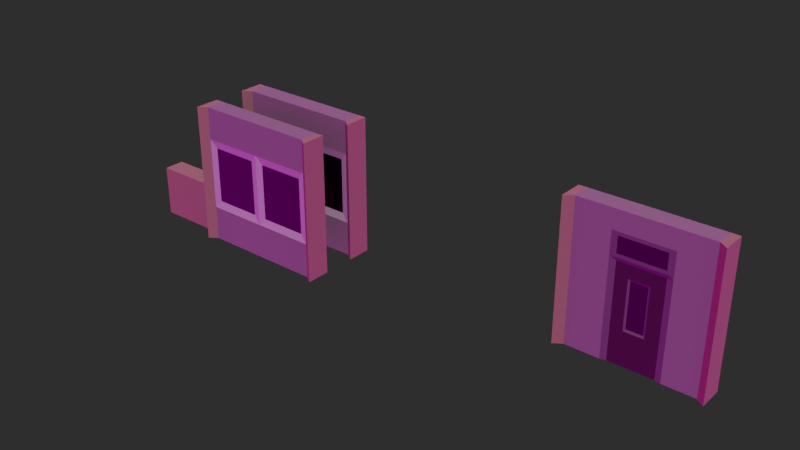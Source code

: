 # Source: ApartmentComplex.blend  (saved by Blender 3.2.14; exported with 4.5.12 LTS)
import bpy
from mathutils import Matrix  # noqa: F401  (used for matrix-valued properties, if any)

bpy.ops.wm.read_factory_settings(use_empty=True)
scene = bpy.context.scene
scene.name = 'Scene'

# ---- collections
col_modules = bpy.data.collections.new('modules'); scene.collection.children.link(col_modules)
col_ground_floor = bpy.data.collections.new('ground_floor'); col_modules.children.link(col_ground_floor)
col_ground_floor_walls = bpy.data.collections.new('ground_floor_walls'); col_ground_floor.children.link(col_ground_floor_walls)
col_middle_floor = bpy.data.collections.new('middle_floor'); col_modules.children.link(col_middle_floor)
col_middle_floor_walls = bpy.data.collections.new('middle_floor_walls'); col_middle_floor.children.link(col_middle_floor_walls)
col_top_trim = bpy.data.collections.new('top_trim'); col_modules.children.link(col_top_trim)
col_trim = bpy.data.collections.new('trim'); col_top_trim.children.link(col_trim)

# ---- materials (node trees are filled in below, after node groups)
mat_proxy_mat_stone_002 = bpy.data.materials.new('proxy_mat_stone.002')
mat_glass_002 = bpy.data.materials.new('Glass.002')
mat_frame_002 = bpy.data.materials.new('frame.002')
mat_proxy_mat_yellow_001 = bpy.data.materials.new('proxy_mat_yellow.001')
mat_proxy_mat_stone_003 = bpy.data.materials.new('proxy_mat_stone.003')
mat_glass_003 = bpy.data.materials.new('Glass.003')
mat_frame_003 = bpy.data.materials.new('frame.003')
mat_proxy_mat_yellow_002 = bpy.data.materials.new('proxy_mat_yellow.002')
mat_door = bpy.data.materials.new('Door')
mat_proxy_mat_stone = bpy.data.materials.new('proxy_mat_stone')
mat_glass = bpy.data.materials.new('Glass')
mat_frame = bpy.data.materials.new('frame')
mat_proxy_mat_yellow = bpy.data.materials.new('proxy_mat_yellow')

# ---- node groups
ng_auto_smooth = bpy.data.node_groups.new('Auto Smooth', 'GeometryNodeTree')
_s = ng_auto_smooth.interface.new_socket(name='Geometry', in_out='OUTPUT', socket_type='NodeSocketGeometry')
_s = ng_auto_smooth.interface.new_socket(name='Geometry', in_out='INPUT', socket_type='NodeSocketGeometry')
_s = ng_auto_smooth.interface.new_socket(name='Angle', in_out='INPUT', socket_type='NodeSocketFloat')
_s.subtype = 'ANGLE'
_s.min_value = 0.0
_s.max_value = 3.142
ng_auto_smooth.is_modifier = True
_N = ng_auto_smooth.nodes; _L = ng_auto_smooth.links
n0 = _N.new('NodeGroupOutput'); n0.name = 'Group Output'; n0.location = (480, -100)
n1 = _N.new('NodeGroupInput'); n1.name = 'Group Input'; n1.location = (-420, -300)
n2 = _N.new('NodeGroupInput'); n2.name = 'Group Input.001'; n2.location = (-60, -100)
n3 = _N.new('GeometryNodeSetShadeSmooth'); n3.name = 'Set Shade Smooth'; n3.location = (120, -100)
n3.domain = 'EDGE'
n4 = _N.new('GeometryNodeSetShadeSmooth'); n4.name = 'Set Shade Smooth.001'; n4.location = (300, -100)
n5 = _N.new('GeometryNodeInputMeshEdgeAngle'); n5.name = 'Edge Angle'; n5.location = (-420, -220)
n6 = _N.new('GeometryNodeInputEdgeSmooth'); n6.name = 'Is Edge Smooth'; n6.location = (-60, -160)
n7 = _N.new('GeometryNodeInputShadeSmooth'); n7.name = 'Is Face Smooth'; n7.location = (-240, -340)
n8 = _N.new('FunctionNodeBooleanMath'); n8.name = 'Boolean Math'; n8.location = (-60, -220)
n9 = _N.new('FunctionNodeCompare'); n9.name = 'Compare'; n9.location = (-240, -180)
n9.operation = 'LESS_EQUAL'
_L.new(n5.outputs[0], n9.inputs[0])
_L.new(n4.outputs[0], n0.inputs[0])
_L.new(n1.outputs[1], n9.inputs[1])
_L.new(n9.outputs[0], n8.inputs[0])
_L.new(n7.outputs[0], n8.inputs[1])
_L.new(n2.outputs[0], n3.inputs[0])
_L.new(n6.outputs[0], n3.inputs[1])
_L.new(n3.outputs[0], n4.inputs[0])
_L.new(n8.outputs[0], n3.inputs[2])
n0.is_active_output = True

# ---- material node trees
mat_proxy_mat_stone_002.use_nodes = True; mat_proxy_mat_stone_002.node_tree.nodes.clear()
_N = mat_proxy_mat_stone_002.node_tree.nodes; _L = mat_proxy_mat_stone_002.node_tree.links
n0 = _N.new('ShaderNodeBsdfPrincipled'); n0.name = 'Principled BSDF'; n0.location = (10, 300)
n0.distribution = 'GGX'
n0.subsurface_method = 'RANDOM_WALK_SKIN'
n0.inputs[0].default_value = (0.1065, 0.09869, 0.09869, 1.0)
n0.inputs[2].default_value = 0.8582
n0.inputs[3].default_value = 1.45
n0.inputs[27].default_value = (0.0, 0.0, 0.0, 1.0)
n0.inputs[28].default_value = 1.0
n1 = _N.new('ShaderNodeOutputMaterial'); n1.name = 'Material Output'; n1.location = (300, 300)
_L.new(n0.outputs[0], n1.inputs[0])
n1.is_active_output = True
mat_glass_002.use_nodes = True; mat_glass_002.node_tree.nodes.clear()
_N = mat_glass_002.node_tree.nodes; _L = mat_glass_002.node_tree.links
n0 = _N.new('ShaderNodeBsdfPrincipled'); n0.name = 'Principled BSDF'; n0.location = (10, 300)
n0.distribution = 'GGX'
n0.subsurface_method = 'RANDOM_WALK_SKIN'
n0.inputs[0].default_value = (0.0, 0.0, 0.0, 1.0)
n0.inputs[2].default_value = 0.0
n0.inputs[3].default_value = 1.45
n0.inputs[27].default_value = (0.0, 0.0, 0.0, 1.0)
n0.inputs[28].default_value = 1.0
n1 = _N.new('ShaderNodeOutputMaterial'); n1.name = 'Material Output'; n1.location = (300, 300)
_L.new(n0.outputs[0], n1.inputs[0])
n1.is_active_output = True
mat_frame_002.use_nodes = True; mat_frame_002.node_tree.nodes.clear()
_N = mat_frame_002.node_tree.nodes; _L = mat_frame_002.node_tree.links
n0 = _N.new('ShaderNodeBsdfPrincipled'); n0.name = 'Principled BSDF'; n0.location = (10, 300)
n0.distribution = 'GGX'
n0.subsurface_method = 'RANDOM_WALK_SKIN'
n0.inputs[0].default_value = (0.2529, 0.2529, 0.2529, 1.0)
n0.inputs[3].default_value = 1.45
n0.inputs[27].default_value = (0.0, 0.0, 0.0, 1.0)
n0.inputs[28].default_value = 1.0
n1 = _N.new('ShaderNodeOutputMaterial'); n1.name = 'Material Output'; n1.location = (300, 300)
_L.new(n0.outputs[0], n1.inputs[0])
n1.is_active_output = True
mat_proxy_mat_yellow_001.use_nodes = True; mat_proxy_mat_yellow_001.node_tree.nodes.clear()
_N = mat_proxy_mat_yellow_001.node_tree.nodes; _L = mat_proxy_mat_yellow_001.node_tree.links
n0 = _N.new('ShaderNodeBsdfPrincipled'); n0.name = 'Principled BSDF'; n0.location = (10, 300)
n0.distribution = 'GGX'
n0.subsurface_method = 'RANDOM_WALK_SKIN'
n0.inputs[0].default_value = (0.146, 0.1063, 0.06115, 1.0)
n0.inputs[2].default_value = 0.8582
n0.inputs[3].default_value = 1.45
n0.inputs[27].default_value = (0.0, 0.0, 0.0, 1.0)
n0.inputs[28].default_value = 1.0
n1 = _N.new('ShaderNodeOutputMaterial'); n1.name = 'Material Output'; n1.location = (300, 300)
_L.new(n0.outputs[0], n1.inputs[0])
n1.is_active_output = True
mat_proxy_mat_stone_003.use_nodes = True; mat_proxy_mat_stone_003.node_tree.nodes.clear()
_N = mat_proxy_mat_stone_003.node_tree.nodes; _L = mat_proxy_mat_stone_003.node_tree.links
n0 = _N.new('ShaderNodeBsdfPrincipled'); n0.name = 'Principled BSDF'; n0.location = (10, 300)
n0.distribution = 'GGX'
n0.subsurface_method = 'RANDOM_WALK_SKIN'
n0.inputs[0].default_value = (0.1065, 0.09869, 0.09869, 1.0)
n0.inputs[2].default_value = 0.8582
n0.inputs[3].default_value = 1.45
n0.inputs[27].default_value = (0.0, 0.0, 0.0, 1.0)
n0.inputs[28].default_value = 1.0
n1 = _N.new('ShaderNodeOutputMaterial'); n1.name = 'Material Output'; n1.location = (300, 300)
_L.new(n0.outputs[0], n1.inputs[0])
n1.is_active_output = True
mat_glass_003.use_nodes = True; mat_glass_003.node_tree.nodes.clear()
_N = mat_glass_003.node_tree.nodes; _L = mat_glass_003.node_tree.links
n0 = _N.new('ShaderNodeBsdfPrincipled'); n0.name = 'Principled BSDF'; n0.location = (10, 300)
n0.distribution = 'GGX'
n0.subsurface_method = 'RANDOM_WALK_SKIN'
n0.inputs[0].default_value = (0.0, 0.0, 0.0, 1.0)
n0.inputs[2].default_value = 0.0
n0.inputs[3].default_value = 1.45
n0.inputs[27].default_value = (0.0, 0.0, 0.0, 1.0)
n0.inputs[28].default_value = 1.0
n1 = _N.new('ShaderNodeOutputMaterial'); n1.name = 'Material Output'; n1.location = (300, 300)
_L.new(n0.outputs[0], n1.inputs[0])
n1.is_active_output = True
mat_frame_003.use_nodes = True; mat_frame_003.node_tree.nodes.clear()
_N = mat_frame_003.node_tree.nodes; _L = mat_frame_003.node_tree.links
n0 = _N.new('ShaderNodeBsdfPrincipled'); n0.name = 'Principled BSDF'; n0.location = (10, 300)
n0.distribution = 'GGX'
n0.subsurface_method = 'RANDOM_WALK_SKIN'
n0.inputs[0].default_value = (0.04696, 0.04696, 0.04696, 1.0)
n0.inputs[3].default_value = 1.45
n0.inputs[27].default_value = (0.0, 0.0, 0.0, 1.0)
n0.inputs[28].default_value = 1.0
n1 = _N.new('ShaderNodeOutputMaterial'); n1.name = 'Material Output'; n1.location = (300, 300)
_L.new(n0.outputs[0], n1.inputs[0])
n1.is_active_output = True
mat_proxy_mat_yellow_002.use_nodes = True; mat_proxy_mat_yellow_002.node_tree.nodes.clear()
_N = mat_proxy_mat_yellow_002.node_tree.nodes; _L = mat_proxy_mat_yellow_002.node_tree.links
n0 = _N.new('ShaderNodeBsdfPrincipled'); n0.name = 'Principled BSDF'; n0.location = (10, 300)
n0.distribution = 'GGX'
n0.subsurface_method = 'RANDOM_WALK_SKIN'
n0.inputs[0].default_value = (0.146, 0.1063, 0.06115, 1.0)
n0.inputs[2].default_value = 0.8582
n0.inputs[3].default_value = 1.45
n0.inputs[27].default_value = (0.0, 0.0, 0.0, 1.0)
n0.inputs[28].default_value = 1.0
n1 = _N.new('ShaderNodeOutputMaterial'); n1.name = 'Material Output'; n1.location = (300, 300)
_L.new(n0.outputs[0], n1.inputs[0])
n1.is_active_output = True
mat_door.use_nodes = True; mat_door.node_tree.nodes.clear()
_N = mat_door.node_tree.nodes; _L = mat_door.node_tree.links
n0 = _N.new('ShaderNodeBsdfPrincipled'); n0.name = 'Principled BSDF'; n0.location = (10, 300)
n0.distribution = 'GGX'
n0.subsurface_method = 'RANDOM_WALK_SKIN'
n0.inputs[0].default_value = (0.00637, 0.002092, 0.0, 1.0)
n0.inputs[3].default_value = 1.45
n0.inputs[27].default_value = (0.0, 0.0, 0.0, 1.0)
n0.inputs[28].default_value = 1.0
n1 = _N.new('ShaderNodeOutputMaterial'); n1.name = 'Material Output'; n1.location = (300, 300)
_L.new(n0.outputs[0], n1.inputs[0])
n1.is_active_output = True
mat_proxy_mat_stone.use_nodes = True; mat_proxy_mat_stone.node_tree.nodes.clear()
_N = mat_proxy_mat_stone.node_tree.nodes; _L = mat_proxy_mat_stone.node_tree.links
n0 = _N.new('ShaderNodeBsdfPrincipled'); n0.name = 'Principled BSDF'; n0.location = (10, 300)
n0.distribution = 'GGX'
n0.subsurface_method = 'RANDOM_WALK_SKIN'
n0.inputs[0].default_value = (0.1065, 0.09869, 0.09869, 1.0)
n0.inputs[2].default_value = 0.8582
n0.inputs[3].default_value = 1.45
n0.inputs[27].default_value = (0.0, 0.0, 0.0, 1.0)
n0.inputs[28].default_value = 1.0
n1 = _N.new('ShaderNodeOutputMaterial'); n1.name = 'Material Output'; n1.location = (300, 300)
_L.new(n0.outputs[0], n1.inputs[0])
n1.is_active_output = True
mat_glass.use_nodes = True; mat_glass.node_tree.nodes.clear()
_N = mat_glass.node_tree.nodes; _L = mat_glass.node_tree.links
n0 = _N.new('ShaderNodeBsdfPrincipled'); n0.name = 'Principled BSDF'; n0.location = (10, 300)
n0.distribution = 'GGX'
n0.subsurface_method = 'RANDOM_WALK_SKIN'
n0.inputs[0].default_value = (0.0, 0.0, 0.0, 1.0)
n0.inputs[2].default_value = 0.0
n0.inputs[3].default_value = 1.45
n0.inputs[27].default_value = (0.0, 0.0, 0.0, 1.0)
n0.inputs[28].default_value = 1.0
n1 = _N.new('ShaderNodeOutputMaterial'); n1.name = 'Material Output'; n1.location = (300, 300)
_L.new(n0.outputs[0], n1.inputs[0])
n1.is_active_output = True
mat_frame.use_nodes = True; mat_frame.node_tree.nodes.clear()
_N = mat_frame.node_tree.nodes; _L = mat_frame.node_tree.links
n0 = _N.new('ShaderNodeBsdfPrincipled'); n0.name = 'Principled BSDF'; n0.location = (10, 300)
n0.distribution = 'GGX'
n0.subsurface_method = 'RANDOM_WALK_SKIN'
n0.inputs[0].default_value = (0.2529, 0.2529, 0.2529, 1.0)
n0.inputs[3].default_value = 1.45
n0.inputs[27].default_value = (0.0, 0.0, 0.0, 1.0)
n0.inputs[28].default_value = 1.0
n1 = _N.new('ShaderNodeOutputMaterial'); n1.name = 'Material Output'; n1.location = (300, 300)
_L.new(n0.outputs[0], n1.inputs[0])
n1.is_active_output = True
mat_proxy_mat_yellow.use_nodes = True; mat_proxy_mat_yellow.node_tree.nodes.clear()
_N = mat_proxy_mat_yellow.node_tree.nodes; _L = mat_proxy_mat_yellow.node_tree.links
n0 = _N.new('ShaderNodeBsdfPrincipled'); n0.name = 'Principled BSDF'; n0.location = (10, 300)
n0.distribution = 'GGX'
n0.subsurface_method = 'RANDOM_WALK_SKIN'
n0.inputs[0].default_value = (0.146, 0.1063, 0.06115, 1.0)
n0.inputs[2].default_value = 0.8582
n0.inputs[3].default_value = 1.45
n0.inputs[27].default_value = (0.0, 0.0, 0.0, 1.0)
n0.inputs[28].default_value = 1.0
n1 = _N.new('ShaderNodeOutputMaterial'); n1.name = 'Material Output'; n1.location = (300, 300)
_L.new(n0.outputs[0], n1.inputs[0])
n1.is_active_output = True

# ---- world
world_world = bpy.data.worlds.new('World'); scene.world = world_world
world_world.use_nodes = True; world_world.node_tree.nodes.clear()
_N = world_world.node_tree.nodes; _L = world_world.node_tree.links
n0 = _N.new('ShaderNodeMapping'); n0.name = 'Mapping'; n0.location = (-490, 392)
n0.width = 240
n1 = _N.new('ShaderNodeTexCoord'); n1.name = 'Texture Coordinate'; n1.location = (-690, 376)
n2 = _N.new('ShaderNodeBackground'); n2.name = 'Background'; n2.location = (69, 317)
n3 = _N.new('ShaderNodeBackground'); n3.name = 'Background.001'; n3.location = (81, 186)
n3.inputs[0].default_value = (0.02443, 0.02443, 0.02443, 1.0)
n4 = _N.new('ShaderNodeMixShader'); n4.name = 'Mix Shader'; n4.location = (291, 251)
n5 = _N.new('ShaderNodeLightPath'); n5.name = 'Light Path'; n5.location = (296, 597)
n6 = _N.new('ShaderNodeTexEnvironment'); n6.name = 'Environment Texture'; n6.location = (-190, 364)
n7 = _N.new('ShaderNodeOutputWorld'); n7.name = 'World Output'; n7.location = (528, 291)
_L.new(n6.outputs[0], n2.inputs[0])
_L.new(n0.outputs[0], n6.inputs[0])
_L.new(n1.outputs[0], n0.inputs[0])
_L.new(n4.outputs[0], n7.inputs[0])
_L.new(n2.outputs[0], n4.inputs[1])
_L.new(n3.outputs[0], n4.inputs[2])
_L.new(n5.outputs[0], n4.inputs[0])
n7.is_active_output = True
world_world.color = (0.05088, 0.05088, 0.05088)
world_world.use_sun_shadow = False
world_world.sun_shadow_jitter_overblur = 0.0

# ---- lights
light_sun_001 = bpy.data.lights.new('Sun.001', 'SUN')
light_sun_001.color = (1.0, 0.9472, 0.7988)
light_sun_001.transmission_factor = 0.0
light_sun_001.energy = 3.0
light_sun_001.shadow_soft_size = 0.125

# ---- meshes
me_cube_003 = bpy.data.meshes.new('Cube.003')
me_cube_003.from_pydata([(-1.5, -0.1277, 0.0), (-1.5, -0.1277, 3.0), (-1.5, 0.4025, 0.0), (-1.5, 0.4025, 3.0), (1.5, -0.1277, 0.0), (1.5, -0.1277, 3.0), (1.5, 0.4025, 0.0), (1.5, 0.4025, 3.0), (-1.5, -0.1277, 0.75), (-1.5, 0.4025, 0.75), (1.5, 0.4025, 0.75), (1.5, -0.1277, 0.75), (-1.5, -0.1277, 2.295), (-1.5, 0.4025, 2.295), (1.5, 0.4025, 2.295), (1.5, -0.1277, 2.295), (-1.317, 0.4025, 0.0), (-1.317, 0.4025, 3.0), (-1.317, -0.0025, 0.0), (-1.317, -0.0025, 3.0), (-1.317, -0.0025, 0.75), (-1.317, 0.4025, 0.75), (-1.317, -0.0025, 2.295), (-1.317, 0.4025, 2.295), (1.328, 0.4025, 3.0), (1.328, -0.0025, 0.0), (1.328, 0.4025, 0.75), (1.328, 0.4025, 2.295), (1.328, 0.4025, 0.0), (1.328, -0.0025, 3.0), (1.328, -0.0025, 0.75), (1.328, -0.0025, 2.295), (0.005109, 0.4025, 0.0), (0.005109, -0.0025, 3.0), (0.005109, -0.0025, 0.75), (0.005109, -0.0025, 2.295), (0.005109, 0.4025, 3.0), (0.005109, -0.0025, 0.0), (0.005109, 0.4025, 0.75), (0.005109, 0.4025, 2.295), (-0.05648, 0.009781, 0.8116), (-0.05648, 0.009781, 2.233), (-1.256, 0.009781, 2.233), (-1.256, 0.009781, 0.8116), (1.266, 0.009781, 0.8116), (1.266, 0.009781, 2.233), (0.0667, 0.009781, 2.233), (0.0667, 0.009781, 0.8116), (-0.1464, 0.02858, 2.127), (-0.1464, 0.02858, 0.9182), (-1.166, 0.02858, 0.9182), (-1.166, 0.02858, 2.127), (1.176, 0.02858, 2.127), (1.176, 0.02858, 0.9182), (0.1566, 0.02858, 0.9182), (0.1566, 0.02858, 2.127)], [], [(12, 1, 3, 13), (27, 24, 7, 14), (14, 7, 5, 15), (22, 19, 1, 12), (28, 6, 4, 25), (17, 3, 1, 19), (18, 20, 8, 0), (6, 10, 11, 4), (28, 26, 10, 6), (0, 8, 9, 2), (20, 22, 12, 8), (10, 14, 15, 11), (26, 27, 14, 10), (8, 12, 13, 9), (9, 13, 23, 21), (46, 47, 54, 55), (2, 9, 21, 16), (37, 34, 20, 18), (36, 17, 19, 33), (2, 16, 18, 0), (35, 33, 19, 22), (13, 3, 17, 23), (15, 5, 29, 31), (7, 24, 29, 5), (4, 11, 30, 25), (11, 15, 31, 30), (38, 39, 27, 26), (32, 38, 26, 28), (32, 28, 25, 37), (39, 36, 24, 27), (23, 17, 36, 39), (16, 32, 37, 18), (16, 21, 38, 32), (21, 23, 39, 38), (31, 29, 33, 35), (24, 36, 33, 29), (25, 30, 34, 37), (41, 42, 51, 48), (34, 35, 41, 40), (35, 22, 42, 41), (22, 20, 43, 42), (20, 34, 40, 43), (30, 31, 45, 44), (31, 35, 46, 45), (35, 34, 47, 46), (34, 30, 44, 47), (49, 48, 51, 50), (53, 52, 55, 54), (40, 41, 48, 49), (47, 44, 53, 54), (42, 43, 50, 51), (43, 40, 49, 50), (45, 46, 55, 52), (44, 45, 52, 53)])
me_cube_003.polygons.foreach_set('material_index', [3, 3, 3, 3, 3, 3, 3, 3, 3, 3, 3, 3, 3, 3, 3, 2, 3, 0, 0, 3, 0, 3, 3, 3, 3, 3, 0, 0, 0, 0, 0, 0, 0, 0, 0, 0, 0, 2, 2, 2, 2, 2, 2, 2, 2, 2, 1, 1, 2, 2, 2, 2, 2, 2])
_uv = me_cube_003.uv_layers.new(name='UVMap')
_uv.uv.foreach_set('vector', [0.5625, 0.0, 0.625, 0.0, 0.625, 0.25, 0.5625, 0.25, 0.5625, 0.4375, 0.625, 0.4375, 0.625, 0.5, 0.5625, 0.5, 0.5625, 0.5, 0.625, 0.5, 0.625, 0.75, 0.5625, 0.75, 0.5625, 0.875, 0.625, 0.875, 0.625, 1.0, 0.5625, 1.0, 0.3125, 0.5, 0.375, 0.5, 0.375, 0.75, 0.3125, 0.75, 0.75, 0.5, 0.875, 0.5, 0.875, 0.75, 0.75, 0.75, 0.375, 0.875, 0.5, 0.875, 0.5, 1.0, 0.375, 1.0, 0.375, 0.5, 0.5, 0.5, 0.5, 0.75, 0.375, 0.75, 0.375, 0.4375, 0.5, 0.4375, 0.5, 0.5, 0.375, 0.5, 0.375, 0.0, 0.5, 0.0, 0.5, 0.25, 0.375, 0.25, 0.5, 0.875, 0.5625, 0.875, 0.5625, 1.0, 0.5, 1.0, 0.5, 0.5, 0.5625, 0.5, 0.5625, 0.75, 0.5, 0.75, 0.5, 0.4375, 0.5625, 0.4375, 0.5625, 0.5, 0.5, 0.5, 0.5, 0.0, 0.5625, 0.0, 0.5625, 0.25, 0.5, 0.25, 0.5, 0.25, 0.5625, 0.25, 0.5625, 0.375, 0.5, 0.375, 0.56, 0.8423, 0.5025, 0.8423, 0.5025, 0.8423, 0.56, 0.8423, 0.375, 0.25, 0.5, 0.25, 0.5, 0.375, 0.375, 0.375, 0.375, 0.8438, 0.5, 0.8438, 0.5, 0.875, 0.375, 0.875, 0.7188, 0.5, 0.75, 0.5, 0.75, 0.75, 0.7188, 0.75, 0.125, 0.5, 0.25, 0.5, 0.25, 0.75, 0.125, 0.75, 0.5625, 0.8438, 0.625, 0.8438, 0.625, 0.875, 0.5625, 0.875, 0.5625, 0.25, 0.625, 0.25, 0.625, 0.375, 0.5625, 0.375, 0.5625, 0.75, 0.625, 0.75, 0.625, 0.8125, 0.5625, 0.8125, 0.625, 0.5, 0.6875, 0.5, 0.6875, 0.75, 0.625, 0.75, 0.375, 0.75, 0.5, 0.75, 0.5, 0.8125, 0.375, 0.8125, 0.5, 0.75, 0.5625, 0.75, 0.5625, 0.8125, 0.5, 0.8125, 0.5, 0.4062, 0.5625, 0.4062, 0.5625, 0.4375, 0.5, 0.4375, 0.375, 0.4062, 0.5, 0.4062, 0.5, 0.4375, 0.375, 0.4375, 0.2812, 0.5, 0.3125, 0.5, 0.3125, 0.75, 0.2812, 0.75, 0.5625, 0.4062, 0.625, 0.4062, 0.625, 0.4375, 0.5625, 0.4375, 0.5625, 0.375, 0.625, 0.375, 0.625, 0.4062, 0.5625, 0.4062, 0.25, 0.5, 0.2812, 0.5, 0.2812, 0.75, 0.25, 0.75, 0.375, 0.375, 0.5, 0.375, 0.5, 0.4062, 0.375, 0.4062, 0.5, 0.375, 0.5625, 0.375, 0.5625, 0.4062, 0.5, 0.4062, 0.5625, 0.8125, 0.625, 0.8125, 0.625, 0.8438, 0.5625, 0.8438, 0.6875, 0.5, 0.7188, 0.5, 0.7188, 0.75, 0.6875, 0.75, 0.375, 0.8125, 0.5, 0.8125, 0.5, 0.8438, 0.375, 0.8438, 0.56, 0.8452, 0.56, 0.8735, 0.56, 0.8735, 0.56, 0.8452, 0.5, 0.8438, 0.5625, 0.8438, 0.56, 0.8452, 0.5025, 0.8452, 0.5625, 0.8438, 0.5625, 0.875, 0.56, 0.8735, 0.56, 0.8452, 0.5625, 0.875, 0.5, 0.875, 0.5025, 0.8735, 0.56, 0.8735, 0.5, 0.875, 0.5, 0.8438, 0.5025, 0.8452, 0.5025, 0.8735, 0.5, 0.8125, 0.5625, 0.8125, 0.56, 0.814, 0.5025, 0.814, 0.5625, 0.8125, 0.5625, 0.8438, 0.56, 0.8423, 0.56, 0.814, 0.5625, 0.8438, 0.5, 0.8438, 0.5025, 0.8423, 0.56, 0.8423, 0.5, 0.8438, 0.5, 0.8125, 0.5025, 0.814, 0.5025, 0.8423, 0.5025, 0.8452, 0.56, 0.8452, 0.56, 0.8735, 0.5025, 0.8735, 0.5025, 0.814, 0.56, 0.814, 0.56, 0.8423, 0.5025, 0.8423, 0.5025, 0.8452, 0.56, 0.8452, 0.56, 0.8452, 0.5025, 0.8452, 0.5025, 0.8423, 0.5025, 0.814, 0.5025, 0.814, 0.5025, 0.8423, 0.56, 0.8735, 0.5025, 0.8735, 0.5025, 0.8735, 0.56, 0.8735, 0.5025, 0.8735, 0.5025, 0.8452, 0.5025, 0.8452, 0.5025, 0.8735, 0.56, 0.814, 0.56, 0.8423, 0.56, 0.8423, 0.56, 0.814, 0.5025, 0.814, 0.56, 0.814, 0.56, 0.814, 0.5025, 0.814])
me_cube_003.materials.append(mat_proxy_mat_stone_002)
me_cube_003.materials.append(mat_glass_002)
me_cube_003.materials.append(mat_frame_002)
me_cube_003.materials.append(mat_proxy_mat_yellow_001)
me_cube_003.update()
me_cube_004 = bpy.data.meshes.new('Cube.004')
me_cube_004.from_pydata([(-1.5, -0.1277, 0.0), (-1.5, -0.1277, 3.0), (-1.5, 0.4025, 0.0), (-1.5, 0.4025, 3.0), (1.5, -0.1277, 0.0), (1.5, -0.1277, 3.0), (1.5, 0.4025, 0.0), (1.5, 0.4025, 3.0), (-1.317, 0.4025, 3.0), (-1.317, -0.0025, 0.0), (-1.317, -0.0025, 3.0), (1.328, 0.4025, 3.0), (1.328, -0.0025, 0.0), (1.328, -0.0025, 3.0), (-0.5716, -0.0025, 3.0), (-0.5716, 0.4025, 3.0), (-0.5716, -0.0025, 0.0), (0.6376, 0.4025, 3.0), (0.6376, -0.0025, 0.0), (0.6376, -0.0025, 3.0), (-1.5, -0.1277, 1.858), (-1.5, 0.4025, 1.858), (1.5, 0.4025, 1.858), (1.5, -0.1277, 1.858), (-1.317, -0.0025, 1.858), (1.328, -0.0025, 1.858), (-0.443, -0.0025, 2.184), (0.5087, -0.0025, 2.184), (-1.5, -0.1277, 2.284), (-1.5, 0.4025, 2.284), (1.5, 0.4025, 2.284), (1.5, -0.1277, 2.284), (-1.317, -0.0025, 2.284), (1.328, -0.0025, 2.284), (-0.443, -0.0025, 2.52), (0.5087, -0.0025, 2.52), (-0.5716, -0.0025, 2.594), (-0.5716, -0.0025, 2.11), (0.6376, -0.0025, 2.594), (0.6376, -0.0025, 2.11), (0.5724, -0.0025, 3.0), (0.5724, 0.4025, 3.0), (0.5087, 0.02795, 0.0), (0.5724, -0.0025, 2.11), (0.5724, -0.0025, 2.594), (0.4574, -0.0025, 2.184), (0.4574, -0.0025, 2.52), (-0.5099, -0.0025, 3.0), (-0.5099, -0.0025, 2.11), (-0.5099, -0.0025, 2.594), (-0.3944, -0.0025, 2.184), (-0.3944, -0.0025, 2.52), (-0.5099, 0.4025, 3.0), (-0.4461, 0.02795, 0.0), (-1.5, 0.4025, 1.789), (1.5, 0.4025, 1.789), (1.5, -0.1277, 1.789), (-1.317, -0.0025, 1.789), (1.328, -0.0025, 1.789), (-0.5716, -0.0025, 2.031), (0.6376, -0.0025, 2.031), (-1.5, -0.1277, 1.789), (0.5087, 0.02795, 2.031), (-0.4461, 0.02795, 2.031), (-0.2199, 0.4025, 3.0), (-0.1903, 0.02795, 0.0), (-0.2199, -0.0025, 3.0), (-0.2199, -0.0025, 2.11), (-0.2199, -0.0025, 2.594), (-0.1662, -0.0025, 2.184), (-0.1662, -0.0025, 2.52), (-0.1903, 0.02795, 2.031), (0.2591, 0.4025, 3.0), (0.2323, 0.02795, 0.0), (0.2591, -0.0025, 3.0), (0.2591, -0.0025, 2.11), (0.2591, -0.0025, 2.594), (0.2108, -0.0025, 2.184), (0.2108, -0.0025, 2.52), (0.2323, 0.02795, 2.031), (-1.5, 0.4025, 1.556), (1.5, 0.4025, 1.556), (1.5, -0.1277, 1.556), (-1.317, -0.0025, 1.556), (1.328, -0.0025, 1.556), (-0.5716, -0.0025, 1.767), (0.6376, -0.0025, 1.767), (0.5087, 0.02795, 1.767), (-0.4461, 0.02795, 1.767), (-1.5, -0.1277, 1.556), (-0.1502, 0.04739, 1.722), (0.1923, 0.04739, 1.722), (-1.5, 0.4025, 0.6325), (1.5, 0.4025, 0.6325), (1.5, -0.1277, 0.6325), (-1.317, -0.0025, 0.6325), (1.328, -0.0025, 0.6325), (-0.5716, -0.0025, 0.7182), (0.6376, -0.0025, 0.7182), (0.5087, 0.02795, 0.7182), (-0.4461, 0.02795, 0.7182), (-0.1502, 0.04739, 0.7637), (0.1923, 0.04739, 0.7637), (-1.5, -0.1277, 0.6325), (0.2323, 0.02795, 1.767), (-0.1903, 0.02795, 1.767), (-0.1903, 0.02795, 0.7182), (0.2323, 0.02795, 0.7182)], [], [(28, 1, 3, 29), (30, 7, 5, 31), (32, 10, 1, 28), (8, 3, 1, 10), (15, 8, 10, 14), (36, 14, 10, 32), (31, 5, 13, 33), (7, 11, 13, 5), (49, 47, 14, 36), (52, 15, 14, 47), (11, 17, 19, 13), (33, 13, 19, 38), (58, 25, 39, 60), (63, 48, 37, 59), (56, 23, 25, 58), (59, 37, 24, 57), (57, 24, 20, 61), (55, 22, 23, 56), (61, 20, 21, 54), (25, 33, 38, 39), (50, 51, 34, 26), (23, 31, 33, 25), (37, 36, 32, 24), (24, 32, 28, 20), (22, 30, 31, 23), (20, 28, 29, 21), (26, 34, 36, 37), (35, 27, 39, 38), (50, 26, 37, 48), (46, 35, 38, 44), (78, 46, 44, 76), (27, 45, 43, 39), (27, 35, 46, 45), (60, 39, 43, 62), (17, 41, 40, 19), (38, 19, 40, 44), (34, 51, 49, 36), (69, 50, 48, 67), (69, 70, 51, 50), (71, 67, 48, 63), (64, 52, 47, 66), (68, 66, 47, 49), (105, 71, 63, 88), (86, 60, 62, 87), (89, 61, 54, 80), (81, 55, 56, 82), (83, 57, 61, 89), (85, 59, 57, 83), (82, 56, 58, 84), (88, 63, 59, 85), (84, 58, 60, 86), (104, 79, 71, 105), (76, 74, 66, 68), (72, 64, 66, 74), (79, 75, 67, 71), (77, 78, 70, 69), (77, 69, 67, 75), (51, 70, 68, 49), (45, 77, 75, 43), (45, 46, 78, 77), (62, 43, 75, 79), (41, 72, 74, 40), (44, 40, 74, 76), (87, 62, 79, 104), (70, 78, 76, 68), (99, 87, 104, 107), (102, 91, 90, 101), (96, 84, 86, 98), (100, 88, 85, 97), (94, 82, 84, 96), (97, 85, 83, 95), (95, 83, 89, 103), (93, 81, 82, 94), (103, 89, 80, 92), (98, 86, 87, 99), (106, 105, 88, 100), (65, 106, 100, 53), (18, 98, 99, 42), (0, 103, 92, 2), (6, 93, 94, 4), (9, 95, 103, 0), (16, 97, 95, 9), (4, 94, 96, 12), (53, 100, 97, 16), (12, 96, 98, 18), (73, 107, 106, 65), (42, 99, 107, 73), (90, 91, 104, 105), (101, 90, 105, 106), (91, 102, 107, 104), (102, 101, 106, 107)])
me_cube_004.polygons.foreach_set('material_index', [3, 3, 3, 3, 0, 0, 3, 3, 0, 0, 0, 0, 0, 2, 3, 0, 3, 3, 3, 0, 1, 3, 0, 3, 3, 3, 2, 2, 2, 2, 2, 2, 1, 2, 0, 0, 2, 2, 1, 2, 0, 0, 4, 2, 3, 3, 3, 0, 3, 2, 0, 4, 0, 0, 2, 1, 2, 2, 2, 1, 2, 0, 0, 4, 2, 4, 1, 0, 2, 3, 0, 3, 3, 3, 2, 4, 4, 2, 3, 3, 3, 0, 3, 2, 0, 4, 4, 2, 2, 2, 2])
_uv = me_cube_004.uv_layers.new(name='UVMap')
_uv.uv.foreach_set('vector', [0.5625, 0.0, 0.625, 0.0, 0.625, 0.25, 0.5625, 0.25, 0.5625, 0.5, 0.625, 0.5, 0.625, 0.75, 0.5625, 0.75, 0.5625, 0.875, 0.625, 0.875, 0.625, 1.0, 0.5625, 1.0, 0.75, 0.5, 0.875, 0.5, 0.875, 0.75, 0.75, 0.75, 0.7188, 0.5, 0.75, 0.5, 0.75, 0.75, 0.7188, 0.75, 0.5625, 0.8438, 0.625, 0.8438, 0.625, 0.875, 0.5625, 0.875, 0.5625, 0.75, 0.625, 0.75, 0.625, 0.8125, 0.5625, 0.8125, 0.625, 0.5, 0.6875, 0.5, 0.6875, 0.75, 0.625, 0.75, 0.5625, 0.8398, 0.625, 0.8398, 0.625, 0.8438, 0.5625, 0.8438, 0.7148, 0.5, 0.7188, 0.5, 0.7188, 0.75, 0.7148, 0.75, 0.6875, 0.5, 0.7031, 0.5, 0.7031, 0.75, 0.6875, 0.75, 0.5625, 0.8125, 0.625, 0.8125, 0.625, 0.8281, 0.5625, 0.8281, 0.4375, 0.8125, 0.5, 0.8125, 0.5, 0.8281, 0.4375, 0.8281, 0.4375, 0.8398, 0.5, 0.8398, 0.5, 0.8438, 0.4375, 0.8438, 0.4375, 0.75, 0.5, 0.75, 0.5, 0.8125, 0.4375, 0.8125, 0.4375, 0.8438, 0.5, 0.8438, 0.5, 0.875, 0.4375, 0.875, 0.4375, 0.875, 0.5, 0.875, 0.5, 1.0, 0.4375, 1.0, 0.4375, 0.5, 0.5, 0.5, 0.5, 0.75, 0.4375, 0.75, 0.4375, 0.0, 0.5, 0.0, 0.5, 0.25, 0.4375, 0.25, 0.5, 0.8125, 0.5625, 0.8125, 0.5625, 0.8281, 0.5, 0.8281, 0.5096, 0.8394, 0.5529, 0.8394, 0.5529, 0.8429, 0.5096, 0.8429, 0.5, 0.75, 0.5625, 0.75, 0.5625, 0.8125, 0.5, 0.8125, 0.5, 0.8438, 0.5625, 0.8438, 0.5625, 0.875, 0.5, 0.875, 0.5, 0.875, 0.5625, 0.875, 0.5625, 1.0, 0.5, 1.0, 0.5, 0.5, 0.5625, 0.5, 0.5625, 0.75, 0.5, 0.75, 0.5, 0.0, 0.5625, 0.0, 0.5625, 0.25, 0.5, 0.25, 0.5096, 0.8429, 0.5529, 0.8429, 0.5625, 0.8438, 0.5, 0.8438, 0.5529, 0.829, 0.5096, 0.829, 0.5, 0.8281, 0.5625, 0.8281, 0.5096, 0.8394, 0.5096, 0.8429, 0.5, 0.8438, 0.5, 0.8398, 0.5529, 0.8359, 0.5529, 0.829, 0.5625, 0.8281, 0.5625, 0.8359, 0.5529, 0.8368, 0.5529, 0.8359, 0.5625, 0.8359, 0.5625, 0.8369, 0.5096, 0.829, 0.5096, 0.8359, 0.5, 0.8359, 0.5, 0.8281, 0.5096, 0.829, 0.5529, 0.829, 0.5529, 0.8359, 0.5096, 0.8359, 0.4375, 0.8281, 0.5, 0.8281, 0.5, 0.8359, 0.4375, 0.8359, 0.7031, 0.5, 0.7109, 0.5, 0.7109, 0.75, 0.7031, 0.75, 0.5625, 0.8281, 0.625, 0.8281, 0.625, 0.8359, 0.5625, 0.8359, 0.5529, 0.8429, 0.5529, 0.8394, 0.5625, 0.8398, 0.5625, 0.8438, 0.5096, 0.8377, 0.5096, 0.8394, 0.5, 0.8398, 0.5, 0.8379, 0.5096, 0.8377, 0.5529, 0.8377, 0.5529, 0.8394, 0.5096, 0.8394, 0.4375, 0.8379, 0.5, 0.8379, 0.5, 0.8398, 0.4375, 0.8398, 0.7129, 0.5, 0.7148, 0.5, 0.7148, 0.75, 0.7129, 0.75, 0.5625, 0.8379, 0.625, 0.8379, 0.625, 0.8398, 0.5625, 0.8398, 0.4062, 0.8379, 0.4375, 0.8379, 0.4375, 0.8398, 0.4062, 0.8398, 0.4062, 0.8281, 0.4375, 0.8281, 0.4375, 0.8359, 0.4062, 0.8359, 0.4062, 0.0, 0.4375, 0.0, 0.4375, 0.25, 0.4062, 0.25, 0.4062, 0.5, 0.4375, 0.5, 0.4375, 0.75, 0.4062, 0.75, 0.4062, 0.875, 0.4375, 0.875, 0.4375, 1.0, 0.4062, 1.0, 0.4062, 0.8438, 0.4375, 0.8438, 0.4375, 0.875, 0.4062, 0.875, 0.4062, 0.75, 0.4375, 0.75, 0.4375, 0.8125, 0.4062, 0.8125, 0.4062, 0.8398, 0.4375, 0.8398, 0.4375, 0.8438, 0.4062, 0.8438, 0.4062, 0.8125, 0.4375, 0.8125, 0.4375, 0.8281, 0.4062, 0.8281, 0.4062, 0.8369, 0.4375, 0.8369, 0.4375, 0.8379, 0.4062, 0.8379, 0.5625, 0.8369, 0.625, 0.8369, 0.625, 0.8379, 0.5625, 0.8379, 0.7119, 0.5, 0.7129, 0.5, 0.7129, 0.75, 0.7119, 0.75, 0.4375, 0.8369, 0.5, 0.8369, 0.5, 0.8379, 0.4375, 0.8379, 0.5096, 0.8368, 0.5529, 0.8368, 0.5529, 0.8377, 0.5096, 0.8377, 0.5096, 0.8368, 0.5096, 0.8377, 0.5, 0.8379, 0.5, 0.8369, 0.5529, 0.8394, 0.5529, 0.8377, 0.5625, 0.8379, 0.5625, 0.8398, 0.5096, 0.8359, 0.5096, 0.8368, 0.5, 0.8369, 0.5, 0.8359, 0.5096, 0.8359, 0.5529, 0.8359, 0.5529, 0.8368, 0.5096, 0.8368, 0.4375, 0.8359, 0.5, 0.8359, 0.5, 0.8369, 0.4375, 0.8369, 0.7109, 0.5, 0.7119, 0.5, 0.7119, 0.75, 0.7109, 0.75, 0.5625, 0.8359, 0.625, 0.8359, 0.625, 0.8369, 0.5625, 0.8369, 0.4062, 0.8359, 0.4375, 0.8359, 0.4375, 0.8369, 0.4062, 0.8369, 0.5529, 0.8377, 0.5529, 0.8368, 0.5625, 0.8369, 0.5625, 0.8379, 0.3906, 0.8359, 0.4062, 0.8359, 0.4062, 0.8369, 0.3906, 0.8369, 0.3913, 0.837, 0.4056, 0.837, 0.4056, 0.8378, 0.3913, 0.8378, 0.3906, 0.8125, 0.4062, 0.8125, 0.4062, 0.8281, 0.3906, 0.8281, 0.3906, 0.8398, 0.4062, 0.8398, 0.4062, 0.8438, 0.3906, 0.8438, 0.3906, 0.75, 0.4062, 0.75, 0.4062, 0.8125, 0.3906, 0.8125, 0.3906, 0.8438, 0.4062, 0.8438, 0.4062, 0.875, 0.3906, 0.875, 0.3906, 0.875, 0.4062, 0.875, 0.4062, 1.0, 0.3906, 1.0, 0.3906, 0.5, 0.4062, 0.5, 0.4062, 0.75, 0.3906, 0.75, 0.3906, 0.0, 0.4062, 0.0, 0.4062, 0.25, 0.3906, 0.25, 0.3906, 0.8281, 0.4062, 0.8281, 0.4062, 0.8359, 0.3906, 0.8359, 0.3906, 0.8379, 0.4062, 0.8379, 0.4062, 0.8398, 0.3906, 0.8398, 0.375, 0.8379, 0.3906, 0.8379, 0.3906, 0.8398, 0.375, 0.8398, 0.375, 0.8281, 0.3906, 0.8281, 0.3906, 0.8359, 0.375, 0.8359, 0.375, 0.0, 0.3906, 0.0, 0.3906, 0.25, 0.375, 0.25, 0.375, 0.5, 0.3906, 0.5, 0.3906, 0.75, 0.375, 0.75, 0.375, 0.875, 0.3906, 0.875, 0.3906, 1.0, 0.375, 1.0, 0.375, 0.8438, 0.3906, 0.8438, 0.3906, 0.875, 0.375, 0.875, 0.375, 0.75, 0.3906, 0.75, 0.3906, 0.8125, 0.375, 0.8125, 0.375, 0.8398, 0.3906, 0.8398, 0.3906, 0.8438, 0.375, 0.8438, 0.375, 0.8125, 0.3906, 0.8125, 0.3906, 0.8281, 0.375, 0.8281, 0.375, 0.8369, 0.3906, 0.8369, 0.3906, 0.8379, 0.375, 0.8379, 0.375, 0.8359, 0.3906, 0.8359, 0.3906, 0.8369, 0.375, 0.8369, 0.4056, 0.8378, 0.4056, 0.837, 0.4062, 0.8369, 0.4062, 0.8379, 0.3913, 0.8378, 0.4056, 0.8378, 0.4062, 0.8379, 0.3906, 0.8379, 0.4056, 0.837, 0.3913, 0.837, 0.3906, 0.8369, 0.4062, 0.8369, 0.3913, 0.837, 0.3913, 0.8378, 0.3906, 0.8379, 0.3906, 0.8369])
me_cube_004.materials.append(mat_proxy_mat_stone_003)
me_cube_004.materials.append(mat_glass_003)
me_cube_004.materials.append(mat_frame_003)
me_cube_004.materials.append(mat_proxy_mat_yellow_002)
me_cube_004.materials.append(mat_door)
me_cube_004.update()
me_cube_009 = bpy.data.meshes.new('Cube.009')
me_cube_009.from_pydata([(-1.5, -0.1277, 0.0), (-1.5, -0.1277, 3.0), (-1.5, 0.4025, 0.0), (-1.5, 0.4025, 3.0), (1.5, -0.1277, 0.0), (1.5, -0.1277, 3.0), (1.5, 0.4025, 0.0), (1.5, 0.4025, 3.0), (-1.5, -0.1277, 0.75), (-1.5, 0.4025, 0.75), (1.5, 0.4025, 0.75), (1.5, -0.1277, 0.75), (-1.5, -0.1277, 2.295), (-1.5, 0.4025, 2.295), (1.5, 0.4025, 2.295), (1.5, -0.1277, 2.295), (-1.317, 0.4025, 0.0), (-1.317, 0.4025, 3.0), (-1.317, -0.0025, 0.0), (-1.317, -0.0025, 3.0), (-1.317, -0.0025, 0.75), (-1.317, 0.4025, 0.75), (-1.317, -0.0025, 2.295), (-1.317, 0.4025, 2.295), (1.328, 0.4025, 3.0), (1.328, -0.0025, 0.0), (1.328, 0.4025, 0.75), (1.328, 0.4025, 2.295), (1.328, 0.4025, 0.0), (1.328, -0.0025, 3.0), (1.328, -0.0025, 0.75), (1.328, -0.0025, 2.295), (0.005109, 0.4025, 0.0), (0.005109, -0.0025, 3.0), (0.005109, -0.0025, 0.75), (0.005109, -0.0025, 2.295), (0.005109, 0.4025, 3.0), (0.005109, -0.0025, 0.0), (0.005109, 0.4025, 0.75), (0.005109, 0.4025, 2.295), (-0.05648, 0.009781, 0.8116), (-0.05648, 0.009781, 2.233), (-1.256, 0.009781, 2.233), (-1.256, 0.009781, 0.8116), (1.266, 0.009781, 0.8116), (1.266, 0.009781, 2.233), (0.0667, 0.009781, 2.233), (0.0667, 0.009781, 0.8116), (-0.1464, 0.02858, 2.127), (-0.1464, 0.02858, 0.9182), (-1.166, 0.02858, 0.9182), (-1.166, 0.02858, 2.127), (1.176, 0.02858, 2.127), (1.176, 0.02858, 0.9182), (0.1566, 0.02858, 0.9182), (0.1566, 0.02858, 2.127)], [], [(12, 1, 3, 13), (27, 24, 7, 14), (14, 7, 5, 15), (22, 19, 1, 12), (28, 6, 4, 25), (17, 3, 1, 19), (18, 20, 8, 0), (6, 10, 11, 4), (28, 26, 10, 6), (0, 8, 9, 2), (20, 22, 12, 8), (10, 14, 15, 11), (26, 27, 14, 10), (8, 12, 13, 9), (9, 13, 23, 21), (46, 47, 54, 55), (2, 9, 21, 16), (37, 34, 20, 18), (36, 17, 19, 33), (2, 16, 18, 0), (35, 33, 19, 22), (13, 3, 17, 23), (15, 5, 29, 31), (7, 24, 29, 5), (4, 11, 30, 25), (11, 15, 31, 30), (38, 39, 27, 26), (32, 38, 26, 28), (32, 28, 25, 37), (39, 36, 24, 27), (23, 17, 36, 39), (16, 32, 37, 18), (16, 21, 38, 32), (21, 23, 39, 38), (31, 29, 33, 35), (24, 36, 33, 29), (25, 30, 34, 37), (41, 42, 51, 48), (34, 35, 41, 40), (35, 22, 42, 41), (22, 20, 43, 42), (20, 34, 40, 43), (30, 31, 45, 44), (31, 35, 46, 45), (35, 34, 47, 46), (34, 30, 44, 47), (49, 48, 51, 50), (53, 52, 55, 54), (40, 41, 48, 49), (47, 44, 53, 54), (42, 43, 50, 51), (43, 40, 49, 50), (45, 46, 55, 52), (44, 45, 52, 53)])
me_cube_009.polygons.foreach_set('material_index', [3, 3, 3, 3, 3, 3, 3, 3, 3, 3, 3, 3, 3, 3, 3, 2, 3, 0, 0, 3, 0, 3, 3, 3, 3, 3, 0, 0, 0, 0, 0, 0, 0, 0, 0, 0, 0, 2, 2, 2, 2, 2, 2, 2, 2, 2, 1, 1, 2, 2, 2, 2, 2, 2])
_uv = me_cube_009.uv_layers.new(name='UVMap')
_uv.uv.foreach_set('vector', [0.5625, 0.0, 0.625, 0.0, 0.625, 0.25, 0.5625, 0.25, 0.5625, 0.4375, 0.625, 0.4375, 0.625, 0.5, 0.5625, 0.5, 0.5625, 0.5, 0.625, 0.5, 0.625, 0.75, 0.5625, 0.75, 0.5625, 0.875, 0.625, 0.875, 0.625, 1.0, 0.5625, 1.0, 0.3125, 0.5, 0.375, 0.5, 0.375, 0.75, 0.3125, 0.75, 0.75, 0.5, 0.875, 0.5, 0.875, 0.75, 0.75, 0.75, 0.375, 0.875, 0.5, 0.875, 0.5, 1.0, 0.375, 1.0, 0.375, 0.5, 0.5, 0.5, 0.5, 0.75, 0.375, 0.75, 0.375, 0.4375, 0.5, 0.4375, 0.5, 0.5, 0.375, 0.5, 0.375, 0.0, 0.5, 0.0, 0.5, 0.25, 0.375, 0.25, 0.5, 0.875, 0.5625, 0.875, 0.5625, 1.0, 0.5, 1.0, 0.5, 0.5, 0.5625, 0.5, 0.5625, 0.75, 0.5, 0.75, 0.5, 0.4375, 0.5625, 0.4375, 0.5625, 0.5, 0.5, 0.5, 0.5, 0.0, 0.5625, 0.0, 0.5625, 0.25, 0.5, 0.25, 0.5, 0.25, 0.5625, 0.25, 0.5625, 0.375, 0.5, 0.375, 0.56, 0.8423, 0.5025, 0.8423, 0.5025, 0.8423, 0.56, 0.8423, 0.375, 0.25, 0.5, 0.25, 0.5, 0.375, 0.375, 0.375, 0.375, 0.8438, 0.5, 0.8438, 0.5, 0.875, 0.375, 0.875, 0.7188, 0.5, 0.75, 0.5, 0.75, 0.75, 0.7188, 0.75, 0.125, 0.5, 0.25, 0.5, 0.25, 0.75, 0.125, 0.75, 0.5625, 0.8438, 0.625, 0.8438, 0.625, 0.875, 0.5625, 0.875, 0.5625, 0.25, 0.625, 0.25, 0.625, 0.375, 0.5625, 0.375, 0.5625, 0.75, 0.625, 0.75, 0.625, 0.8125, 0.5625, 0.8125, 0.625, 0.5, 0.6875, 0.5, 0.6875, 0.75, 0.625, 0.75, 0.375, 0.75, 0.5, 0.75, 0.5, 0.8125, 0.375, 0.8125, 0.5, 0.75, 0.5625, 0.75, 0.5625, 0.8125, 0.5, 0.8125, 0.5, 0.4062, 0.5625, 0.4062, 0.5625, 0.4375, 0.5, 0.4375, 0.375, 0.4062, 0.5, 0.4062, 0.5, 0.4375, 0.375, 0.4375, 0.2812, 0.5, 0.3125, 0.5, 0.3125, 0.75, 0.2812, 0.75, 0.5625, 0.4062, 0.625, 0.4062, 0.625, 0.4375, 0.5625, 0.4375, 0.5625, 0.375, 0.625, 0.375, 0.625, 0.4062, 0.5625, 0.4062, 0.25, 0.5, 0.2812, 0.5, 0.2812, 0.75, 0.25, 0.75, 0.375, 0.375, 0.5, 0.375, 0.5, 0.4062, 0.375, 0.4062, 0.5, 0.375, 0.5625, 0.375, 0.5625, 0.4062, 0.5, 0.4062, 0.5625, 0.8125, 0.625, 0.8125, 0.625, 0.8438, 0.5625, 0.8438, 0.6875, 0.5, 0.7188, 0.5, 0.7188, 0.75, 0.6875, 0.75, 0.375, 0.8125, 0.5, 0.8125, 0.5, 0.8438, 0.375, 0.8438, 0.56, 0.8452, 0.56, 0.8735, 0.56, 0.8735, 0.56, 0.8452, 0.5, 0.8438, 0.5625, 0.8438, 0.56, 0.8452, 0.5025, 0.8452, 0.5625, 0.8438, 0.5625, 0.875, 0.56, 0.8735, 0.56, 0.8452, 0.5625, 0.875, 0.5, 0.875, 0.5025, 0.8735, 0.56, 0.8735, 0.5, 0.875, 0.5, 0.8438, 0.5025, 0.8452, 0.5025, 0.8735, 0.5, 0.8125, 0.5625, 0.8125, 0.56, 0.814, 0.5025, 0.814, 0.5625, 0.8125, 0.5625, 0.8438, 0.56, 0.8423, 0.56, 0.814, 0.5625, 0.8438, 0.5, 0.8438, 0.5025, 0.8423, 0.56, 0.8423, 0.5, 0.8438, 0.5, 0.8125, 0.5025, 0.814, 0.5025, 0.8423, 0.5025, 0.8452, 0.56, 0.8452, 0.56, 0.8735, 0.5025, 0.8735, 0.5025, 0.814, 0.56, 0.814, 0.56, 0.8423, 0.5025, 0.8423, 0.5025, 0.8452, 0.56, 0.8452, 0.56, 0.8452, 0.5025, 0.8452, 0.5025, 0.8423, 0.5025, 0.814, 0.5025, 0.814, 0.5025, 0.8423, 0.56, 0.8735, 0.5025, 0.8735, 0.5025, 0.8735, 0.56, 0.8735, 0.5025, 0.8735, 0.5025, 0.8452, 0.5025, 0.8452, 0.5025, 0.8735, 0.56, 0.814, 0.56, 0.8423, 0.56, 0.8423, 0.56, 0.814, 0.5025, 0.814, 0.56, 0.814, 0.56, 0.814, 0.5025, 0.814])
me_cube_009.materials.append(mat_proxy_mat_stone)
me_cube_009.materials.append(mat_glass)
me_cube_009.materials.append(mat_frame)
me_cube_009.materials.append(mat_proxy_mat_yellow)
me_cube_009.update()
me_polygon_001 = bpy.data.meshes.new('Polygon.001')
me_polygon_001.from_pydata([(-1.64, -0.01925, -0.04668), (-1.64, -0.01925, 1.047), (-1.64, 0.4187, -0.04668), (-1.64, 0.4187, 1.047), (1.64, -0.01925, -0.04668), (1.64, -0.01925, 1.047), (1.64, 0.4187, -0.04668), (1.64, 0.4187, 1.047)], [], [(0, 1, 3, 2), (2, 3, 7, 6), (6, 7, 5, 4), (4, 5, 1, 0), (2, 6, 4, 0), (7, 3, 1, 5)])
_uv = me_polygon_001.uv_layers.new(name='UVMap')
_uv.uv.foreach_set('vector', [0.375, 0.0, 0.625, 0.0, 0.625, 0.25, 0.375, 0.25, 0.375, 0.25, 0.625, 0.25, 0.625, 0.5, 0.375, 0.5, 0.375, 0.5, 0.625, 0.5, 0.625, 0.75, 0.375, 0.75, 0.375, 0.75, 0.625, 0.75, 0.625, 1.0, 0.375, 1.0, 0.125, 0.5, 0.375, 0.5, 0.375, 0.75, 0.125, 0.75, 0.625, 0.5, 0.875, 0.5, 0.875, 0.75, 0.625, 0.75])
me_polygon_001.materials.append(mat_proxy_mat_yellow)
me_polygon_001.update()

# ---- objects
ob_sun = bpy.data.objects.new('Sun', light_sun_001)
ob_ground_floor_wall_02 = bpy.data.objects.new('ground_floor_wall_02', me_cube_003)
ob_ground_floor_wall_01 = bpy.data.objects.new('ground_floor_wall_01', me_cube_004)
ob_middle_floor_wall_01 = bpy.data.objects.new('middle_floor_wall_01', me_cube_009)
ob_trimm = bpy.data.objects.new('trimm', me_polygon_001)

# ---- transforms, parenting, visibility, modifiers, constraints
ob_sun.location = (248.5, 146.5, 171.5)
ob_sun.rotation_euler = (0.3473, 0.4495, -0.05926)
ob_ground_floor_wall_02.location = (1.527, 0.9944, 0.0)
ob_ground_floor_wall_01.location = (9.458, 0.9944, 0.0)
ob_middle_floor_wall_01.location = (1.527, -0.2348, 0.0)
ob_trimm.location = (0.0, 0.0, 0.0)
_m = ob_trimm.modifiers.new('Auto Smooth', 'NODES')
_m.node_group = ng_auto_smooth
_gi = [s.identifier for s in ng_auto_smooth.interface.items_tree if s.item_type == 'SOCKET' and s.in_out == 'INPUT']
_m[_gi[1]] = 0.5236  # Angle

# ---- collection membership
scene.collection.objects.link(ob_sun)
col_ground_floor_walls.objects.link(ob_ground_floor_wall_02)
col_ground_floor_walls.objects.link(ob_ground_floor_wall_01)
col_middle_floor_walls.objects.link(ob_middle_floor_wall_01)
col_trim.objects.link(ob_trimm)

# ---- scene / render settings (as saved in the file)
scene.frame_start = 0; scene.frame_end = 250; scene.frame_set(224)
scene.render.engine = 'CYCLES'
scene.render.fps = 25
scene.render.dither_intensity = 0.0
scene.cycles.use_denoising = False
scene.cycles.sampling_pattern = 'TABULATED_SOBOL'
scene.cycles.use_light_tree = False
scene.eevee.use_volumetric_shadows = True
scene.eevee.use_gtao = True
scene.eevee.gtao_distance = 0.3
scene.eevee.use_raytracing = True
scene.view_settings.look = 'Medium Contrast'
scene.view_settings.view_transform = 'Filmic'
bpy.context.view_layer.update()

# ---- added for rendering (the .blend has no active camera): camera
cam_auto = bpy.data.cameras.new('AutoCamera')
cam_auto.lens = 50.0
cam_auto.sensor_width = 36.0
cam_auto.clip_end = 1000.0
ob_auto_camera = bpy.data.objects.new('AutoCamera', cam_auto)
scene.collection.objects.link(ob_auto_camera)
ob_auto_camera.location = (16.7605, -14.0048, 11.158)
ob_auto_camera.rotation_euler = (1.09748, -7.21219e-08, 0.694738)
scene.camera = ob_auto_camera
bpy.context.view_layer.update()
